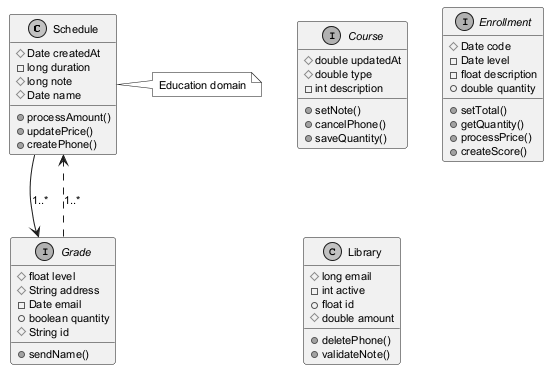

The diagram above was rendered by PlantUML. Its source (embedded in the PNG):
@startuml
skinparam monochrome true
skinparam defaultFontSize 11
class Schedule {
  #Date createdAt
  -long duration
  #long note
  #Date name
  +processAmount()
  +updatePrice()
  +createPhone()
}
interface Course {
  #double updatedAt
  #double type
  -int description
  +setNote()
  +cancelPhone()
  +saveQuantity()
}
interface Grade {
  #float level
  #String address
  -Date email
  +boolean quantity
  #String id
  +sendName()
}
interface Enrollment {
  #Date code
  -Date level
  -float description
  +double quantity
  +setTotal()
  +getQuantity()
  +processPrice()
  +createScore()
}
class Library {
  #long email
  -int active
  +float id
  #double amount
  +deletePhone()
  +validateNote()
}
Schedule --> Grade : "1..*"
Grade ..> Schedule : "1..*"
note right of Schedule : Education domain
@enduml